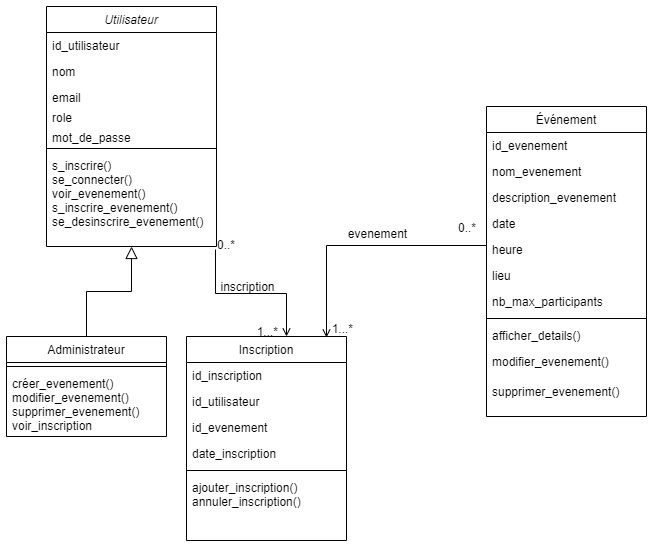

The diagram above was exported from draw.io. Its source (the exported page's mxGraphModel, read from the mxfile embedded in the PNG):
<mxGraphModel dx="880" dy="468" grid="1" gridSize="10" guides="1" tooltips="1" connect="1" arrows="1" fold="1" page="1" pageScale="1" pageWidth="827" pageHeight="1169" math="0" shadow="0">
  <root>
    <mxCell id="WIyWlLk6GJQsqaUBKTNV-0" />
    <mxCell id="WIyWlLk6GJQsqaUBKTNV-1" parent="WIyWlLk6GJQsqaUBKTNV-0" />
    <mxCell id="zkfFHV4jXpPFQw0GAbJ--0" value="Utilisateur" style="swimlane;fontStyle=2;align=center;verticalAlign=top;childLayout=stackLayout;horizontal=1;startSize=26;horizontalStack=0;resizeParent=1;resizeLast=0;collapsible=1;marginBottom=0;rounded=0;shadow=0;strokeWidth=1;" parent="WIyWlLk6GJQsqaUBKTNV-1" vertex="1">
      <mxGeometry x="160" y="30" width="170" height="240" as="geometry">
        <mxRectangle x="230" y="140" width="160" height="26" as="alternateBounds" />
      </mxGeometry>
    </mxCell>
    <mxCell id="zkfFHV4jXpPFQw0GAbJ--1" value="id_utilisateur" style="text;align=left;verticalAlign=top;spacingLeft=4;spacingRight=4;overflow=hidden;rotatable=0;points=[[0,0.5],[1,0.5]];portConstraint=eastwest;" parent="zkfFHV4jXpPFQw0GAbJ--0" vertex="1">
      <mxGeometry y="26" width="170" height="26" as="geometry" />
    </mxCell>
    <mxCell id="zkfFHV4jXpPFQw0GAbJ--2" value="nom" style="text;align=left;verticalAlign=top;spacingLeft=4;spacingRight=4;overflow=hidden;rotatable=0;points=[[0,0.5],[1,0.5]];portConstraint=eastwest;rounded=0;shadow=0;html=0;" parent="zkfFHV4jXpPFQw0GAbJ--0" vertex="1">
      <mxGeometry y="52" width="170" height="26" as="geometry" />
    </mxCell>
    <mxCell id="zkfFHV4jXpPFQw0GAbJ--3" value="email" style="text;align=left;verticalAlign=top;spacingLeft=4;spacingRight=4;overflow=hidden;rotatable=0;points=[[0,0.5],[1,0.5]];portConstraint=eastwest;rounded=0;shadow=0;html=0;" parent="zkfFHV4jXpPFQw0GAbJ--0" vertex="1">
      <mxGeometry y="78" width="170" height="20" as="geometry" />
    </mxCell>
    <mxCell id="wDfZmGijlrCcI6tizsO4-1" value="role" style="text;align=left;verticalAlign=top;spacingLeft=4;spacingRight=4;overflow=hidden;rotatable=0;points=[[0,0.5],[1,0.5]];portConstraint=eastwest;rounded=0;shadow=0;html=0;" vertex="1" parent="zkfFHV4jXpPFQw0GAbJ--0">
      <mxGeometry y="98" width="170" height="20" as="geometry" />
    </mxCell>
    <mxCell id="wDfZmGijlrCcI6tizsO4-0" value="mot_de_passe" style="text;align=left;verticalAlign=top;spacingLeft=4;spacingRight=4;overflow=hidden;rotatable=0;points=[[0,0.5],[1,0.5]];portConstraint=eastwest;rounded=0;shadow=0;html=0;" vertex="1" parent="zkfFHV4jXpPFQw0GAbJ--0">
      <mxGeometry y="118" width="170" height="20" as="geometry" />
    </mxCell>
    <mxCell id="zkfFHV4jXpPFQw0GAbJ--4" value="" style="line;html=1;strokeWidth=1;align=left;verticalAlign=middle;spacingTop=-1;spacingLeft=3;spacingRight=3;rotatable=0;labelPosition=right;points=[];portConstraint=eastwest;" parent="zkfFHV4jXpPFQw0GAbJ--0" vertex="1">
      <mxGeometry y="138" width="170" height="8" as="geometry" />
    </mxCell>
    <mxCell id="zkfFHV4jXpPFQw0GAbJ--5" value="s_inscrire()&#10;se_connecter()&#10;voir_evenement()&#10;s_inscrire_evenement()&#10;se_desinscrire_evenement()&#10;&#10;&#10;" style="text;align=left;verticalAlign=top;spacingLeft=4;spacingRight=4;overflow=hidden;rotatable=0;points=[[0,0.5],[1,0.5]];portConstraint=eastwest;" parent="zkfFHV4jXpPFQw0GAbJ--0" vertex="1">
      <mxGeometry y="146" width="170" height="94" as="geometry" />
    </mxCell>
    <mxCell id="zkfFHV4jXpPFQw0GAbJ--6" value="Administrateur" style="swimlane;fontStyle=0;align=center;verticalAlign=top;childLayout=stackLayout;horizontal=1;startSize=26;horizontalStack=0;resizeParent=1;resizeLast=0;collapsible=1;marginBottom=0;rounded=0;shadow=0;strokeWidth=1;" parent="WIyWlLk6GJQsqaUBKTNV-1" vertex="1">
      <mxGeometry x="120" y="360" width="160" height="100" as="geometry">
        <mxRectangle x="130" y="380" width="160" height="26" as="alternateBounds" />
      </mxGeometry>
    </mxCell>
    <mxCell id="zkfFHV4jXpPFQw0GAbJ--9" value="" style="line;html=1;strokeWidth=1;align=left;verticalAlign=middle;spacingTop=-1;spacingLeft=3;spacingRight=3;rotatable=0;labelPosition=right;points=[];portConstraint=eastwest;" parent="zkfFHV4jXpPFQw0GAbJ--6" vertex="1">
      <mxGeometry y="26" width="160" height="8" as="geometry" />
    </mxCell>
    <mxCell id="zkfFHV4jXpPFQw0GAbJ--11" value="créer_evenement()&#10;modifier_evenement()&#10;supprimer_evenement()&#10;voir_inscription" style="text;align=left;verticalAlign=top;spacingLeft=4;spacingRight=4;overflow=hidden;rotatable=0;points=[[0,0.5],[1,0.5]];portConstraint=eastwest;" parent="zkfFHV4jXpPFQw0GAbJ--6" vertex="1">
      <mxGeometry y="34" width="160" height="66" as="geometry" />
    </mxCell>
    <mxCell id="zkfFHV4jXpPFQw0GAbJ--12" value="" style="endArrow=block;endSize=10;endFill=0;shadow=0;strokeWidth=1;rounded=0;curved=0;edgeStyle=elbowEdgeStyle;elbow=vertical;" parent="WIyWlLk6GJQsqaUBKTNV-1" source="zkfFHV4jXpPFQw0GAbJ--6" target="zkfFHV4jXpPFQw0GAbJ--0" edge="1">
      <mxGeometry width="160" relative="1" as="geometry">
        <mxPoint x="200" y="203" as="sourcePoint" />
        <mxPoint x="200" y="203" as="targetPoint" />
      </mxGeometry>
    </mxCell>
    <mxCell id="zkfFHV4jXpPFQw0GAbJ--17" value="Événement" style="swimlane;fontStyle=0;align=center;verticalAlign=top;childLayout=stackLayout;horizontal=1;startSize=26;horizontalStack=0;resizeParent=1;resizeLast=0;collapsible=1;marginBottom=0;rounded=0;shadow=0;strokeWidth=1;" parent="WIyWlLk6GJQsqaUBKTNV-1" vertex="1">
      <mxGeometry x="600" y="130" width="160" height="310" as="geometry">
        <mxRectangle x="550" y="140" width="160" height="26" as="alternateBounds" />
      </mxGeometry>
    </mxCell>
    <mxCell id="zkfFHV4jXpPFQw0GAbJ--18" value="id_evenement" style="text;align=left;verticalAlign=top;spacingLeft=4;spacingRight=4;overflow=hidden;rotatable=0;points=[[0,0.5],[1,0.5]];portConstraint=eastwest;" parent="zkfFHV4jXpPFQw0GAbJ--17" vertex="1">
      <mxGeometry y="26" width="160" height="26" as="geometry" />
    </mxCell>
    <mxCell id="O68EdbGLf2nuVEOOvsJk-2" value="nom_evenement" style="text;align=left;verticalAlign=top;spacingLeft=4;spacingRight=4;overflow=hidden;rotatable=0;points=[[0,0.5],[1,0.5]];portConstraint=eastwest;rounded=0;shadow=0;html=0;" parent="zkfFHV4jXpPFQw0GAbJ--17" vertex="1">
      <mxGeometry y="52" width="160" height="26" as="geometry" />
    </mxCell>
    <mxCell id="zkfFHV4jXpPFQw0GAbJ--19" value="description_evenement" style="text;align=left;verticalAlign=top;spacingLeft=4;spacingRight=4;overflow=hidden;rotatable=0;points=[[0,0.5],[1,0.5]];portConstraint=eastwest;rounded=0;shadow=0;html=0;" parent="zkfFHV4jXpPFQw0GAbJ--17" vertex="1">
      <mxGeometry y="78" width="160" height="26" as="geometry" />
    </mxCell>
    <mxCell id="zkfFHV4jXpPFQw0GAbJ--20" value="date" style="text;align=left;verticalAlign=top;spacingLeft=4;spacingRight=4;overflow=hidden;rotatable=0;points=[[0,0.5],[1,0.5]];portConstraint=eastwest;rounded=0;shadow=0;html=0;" parent="zkfFHV4jXpPFQw0GAbJ--17" vertex="1">
      <mxGeometry y="104" width="160" height="26" as="geometry" />
    </mxCell>
    <mxCell id="wDfZmGijlrCcI6tizsO4-2" value="heure" style="text;align=left;verticalAlign=top;spacingLeft=4;spacingRight=4;overflow=hidden;rotatable=0;points=[[0,0.5],[1,0.5]];portConstraint=eastwest;rounded=0;shadow=0;html=0;" vertex="1" parent="zkfFHV4jXpPFQw0GAbJ--17">
      <mxGeometry y="130" width="160" height="26" as="geometry" />
    </mxCell>
    <mxCell id="zkfFHV4jXpPFQw0GAbJ--21" value="lieu" style="text;align=left;verticalAlign=top;spacingLeft=4;spacingRight=4;overflow=hidden;rotatable=0;points=[[0,0.5],[1,0.5]];portConstraint=eastwest;rounded=0;shadow=0;html=0;" parent="zkfFHV4jXpPFQw0GAbJ--17" vertex="1">
      <mxGeometry y="156" width="160" height="26" as="geometry" />
    </mxCell>
    <mxCell id="zkfFHV4jXpPFQw0GAbJ--22" value="nb_max_participants" style="text;align=left;verticalAlign=top;spacingLeft=4;spacingRight=4;overflow=hidden;rotatable=0;points=[[0,0.5],[1,0.5]];portConstraint=eastwest;rounded=0;shadow=0;html=0;" parent="zkfFHV4jXpPFQw0GAbJ--17" vertex="1">
      <mxGeometry y="182" width="160" height="26" as="geometry" />
    </mxCell>
    <mxCell id="zkfFHV4jXpPFQw0GAbJ--23" value="" style="line;html=1;strokeWidth=1;align=left;verticalAlign=middle;spacingTop=-1;spacingLeft=3;spacingRight=3;rotatable=0;labelPosition=right;points=[];portConstraint=eastwest;" parent="zkfFHV4jXpPFQw0GAbJ--17" vertex="1">
      <mxGeometry y="208" width="160" height="8" as="geometry" />
    </mxCell>
    <mxCell id="zkfFHV4jXpPFQw0GAbJ--24" value="afficher_details()" style="text;align=left;verticalAlign=top;spacingLeft=4;spacingRight=4;overflow=hidden;rotatable=0;points=[[0,0.5],[1,0.5]];portConstraint=eastwest;" parent="zkfFHV4jXpPFQw0GAbJ--17" vertex="1">
      <mxGeometry y="216" width="160" height="26" as="geometry" />
    </mxCell>
    <mxCell id="zkfFHV4jXpPFQw0GAbJ--25" value="modifier_evenement()" style="text;align=left;verticalAlign=top;spacingLeft=4;spacingRight=4;overflow=hidden;rotatable=0;points=[[0,0.5],[1,0.5]];portConstraint=eastwest;" parent="zkfFHV4jXpPFQw0GAbJ--17" vertex="1">
      <mxGeometry y="242" width="160" height="30" as="geometry" />
    </mxCell>
    <mxCell id="O68EdbGLf2nuVEOOvsJk-0" value="supprimer_evenement()" style="text;align=left;verticalAlign=top;spacingLeft=4;spacingRight=4;overflow=hidden;rotatable=0;points=[[0,0.5],[1,0.5]];portConstraint=eastwest;" parent="zkfFHV4jXpPFQw0GAbJ--17" vertex="1">
      <mxGeometry y="272" width="160" height="30" as="geometry" />
    </mxCell>
    <mxCell id="wDfZmGijlrCcI6tizsO4-3" value="Inscription" style="swimlane;fontStyle=0;align=center;verticalAlign=top;childLayout=stackLayout;horizontal=1;startSize=26;horizontalStack=0;resizeParent=1;resizeLast=0;collapsible=1;marginBottom=0;rounded=0;shadow=0;strokeWidth=1;" vertex="1" parent="WIyWlLk6GJQsqaUBKTNV-1">
      <mxGeometry x="300" y="360" width="160" height="204" as="geometry">
        <mxRectangle x="130" y="380" width="160" height="26" as="alternateBounds" />
      </mxGeometry>
    </mxCell>
    <mxCell id="wDfZmGijlrCcI6tizsO4-8" value="id_inscription" style="text;align=left;verticalAlign=top;spacingLeft=4;spacingRight=4;overflow=hidden;rotatable=0;points=[[0,0.5],[1,0.5]];portConstraint=eastwest;rounded=0;shadow=0;html=0;" vertex="1" parent="wDfZmGijlrCcI6tizsO4-3">
      <mxGeometry y="26" width="160" height="26" as="geometry" />
    </mxCell>
    <mxCell id="wDfZmGijlrCcI6tizsO4-9" value="id_utilisateur" style="text;align=left;verticalAlign=top;spacingLeft=4;spacingRight=4;overflow=hidden;rotatable=0;points=[[0,0.5],[1,0.5]];portConstraint=eastwest;rounded=0;shadow=0;html=0;" vertex="1" parent="wDfZmGijlrCcI6tizsO4-3">
      <mxGeometry y="52" width="160" height="26" as="geometry" />
    </mxCell>
    <mxCell id="wDfZmGijlrCcI6tizsO4-10" value="id_evenement" style="text;align=left;verticalAlign=top;spacingLeft=4;spacingRight=4;overflow=hidden;rotatable=0;points=[[0,0.5],[1,0.5]];portConstraint=eastwest;rounded=0;shadow=0;html=0;" vertex="1" parent="wDfZmGijlrCcI6tizsO4-3">
      <mxGeometry y="78" width="160" height="26" as="geometry" />
    </mxCell>
    <mxCell id="wDfZmGijlrCcI6tizsO4-11" value="date_inscription" style="text;align=left;verticalAlign=top;spacingLeft=4;spacingRight=4;overflow=hidden;rotatable=0;points=[[0,0.5],[1,0.5]];portConstraint=eastwest;rounded=0;shadow=0;html=0;" vertex="1" parent="wDfZmGijlrCcI6tizsO4-3">
      <mxGeometry y="104" width="160" height="26" as="geometry" />
    </mxCell>
    <mxCell id="wDfZmGijlrCcI6tizsO4-4" value="" style="line;html=1;strokeWidth=1;align=left;verticalAlign=middle;spacingTop=-1;spacingLeft=3;spacingRight=3;rotatable=0;labelPosition=right;points=[];portConstraint=eastwest;" vertex="1" parent="wDfZmGijlrCcI6tizsO4-3">
      <mxGeometry y="130" width="160" height="8" as="geometry" />
    </mxCell>
    <mxCell id="wDfZmGijlrCcI6tizsO4-5" value="ajouter_inscription()&#10;annuler_inscription()" style="text;align=left;verticalAlign=top;spacingLeft=4;spacingRight=4;overflow=hidden;rotatable=0;points=[[0,0.5],[1,0.5]];portConstraint=eastwest;" vertex="1" parent="wDfZmGijlrCcI6tizsO4-3">
      <mxGeometry y="138" width="160" height="66" as="geometry" />
    </mxCell>
    <mxCell id="wDfZmGijlrCcI6tizsO4-13" value="" style="endArrow=open;shadow=0;strokeWidth=1;rounded=0;curved=0;endFill=1;edgeStyle=elbowEdgeStyle;elbow=vertical;entryX=0.625;entryY=0;entryDx=0;entryDy=0;entryPerimeter=0;exitX=0.994;exitY=1.032;exitDx=0;exitDy=0;exitPerimeter=0;" edge="1" parent="WIyWlLk6GJQsqaUBKTNV-1" source="zkfFHV4jXpPFQw0GAbJ--5" target="wDfZmGijlrCcI6tizsO4-3">
      <mxGeometry x="0.5" y="41" relative="1" as="geometry">
        <mxPoint x="340" y="297" as="sourcePoint" />
        <mxPoint x="518" y="297" as="targetPoint" />
        <mxPoint x="-40" y="32" as="offset" />
      </mxGeometry>
    </mxCell>
    <mxCell id="wDfZmGijlrCcI6tizsO4-14" value="0..*" style="resizable=0;align=left;verticalAlign=bottom;labelBackgroundColor=none;fontSize=12;" connectable="0" vertex="1" parent="wDfZmGijlrCcI6tizsO4-13">
      <mxGeometry x="-1" relative="1" as="geometry">
        <mxPoint y="4" as="offset" />
      </mxGeometry>
    </mxCell>
    <mxCell id="wDfZmGijlrCcI6tizsO4-15" value="1...*" style="resizable=0;align=right;verticalAlign=bottom;labelBackgroundColor=none;fontSize=12;" connectable="0" vertex="1" parent="wDfZmGijlrCcI6tizsO4-13">
      <mxGeometry x="1" relative="1" as="geometry">
        <mxPoint x="-7" y="4" as="offset" />
      </mxGeometry>
    </mxCell>
    <mxCell id="wDfZmGijlrCcI6tizsO4-18" value="inscription" style="text;html=1;resizable=0;points=[];;align=center;verticalAlign=middle;labelBackgroundColor=none;rounded=0;shadow=0;strokeWidth=1;fontSize=12;" vertex="1" connectable="0" parent="WIyWlLk6GJQsqaUBKTNV-1">
      <mxGeometry x="360" y="310" as="geometry" />
    </mxCell>
    <mxCell id="wDfZmGijlrCcI6tizsO4-25" value="" style="endArrow=open;shadow=0;strokeWidth=1;rounded=0;curved=0;endFill=1;edgeStyle=elbowEdgeStyle;elbow=vertical;exitX=0;exitY=0.769;exitDx=0;exitDy=0;exitPerimeter=0;entryX=0.875;entryY=0.005;entryDx=0;entryDy=0;entryPerimeter=0;" edge="1" parent="WIyWlLk6GJQsqaUBKTNV-1" source="zkfFHV4jXpPFQw0GAbJ--18" target="wDfZmGijlrCcI6tizsO4-3">
      <mxGeometry x="0.5" y="41" relative="1" as="geometry">
        <mxPoint x="580" y="490" as="sourcePoint" />
        <mxPoint x="440" y="350" as="targetPoint" />
        <mxPoint x="-40" y="32" as="offset" />
      </mxGeometry>
    </mxCell>
    <mxCell id="wDfZmGijlrCcI6tizsO4-26" value="0..*" style="resizable=0;align=left;verticalAlign=bottom;labelBackgroundColor=none;fontSize=12;" connectable="0" vertex="1" parent="wDfZmGijlrCcI6tizsO4-25">
      <mxGeometry x="-1" relative="1" as="geometry">
        <mxPoint x="-30" y="84" as="offset" />
      </mxGeometry>
    </mxCell>
    <mxCell id="wDfZmGijlrCcI6tizsO4-27" value="1...*" style="resizable=0;align=right;verticalAlign=bottom;labelBackgroundColor=none;fontSize=12;" connectable="0" vertex="1" parent="wDfZmGijlrCcI6tizsO4-25">
      <mxGeometry x="1" relative="1" as="geometry">
        <mxPoint x="28" as="offset" />
      </mxGeometry>
    </mxCell>
    <mxCell id="wDfZmGijlrCcI6tizsO4-28" value="evenement" style="text;html=1;resizable=0;points=[];;align=center;verticalAlign=middle;labelBackgroundColor=none;rounded=0;shadow=0;strokeWidth=1;fontSize=12;" vertex="1" connectable="0" parent="wDfZmGijlrCcI6tizsO4-25">
      <mxGeometry x="0.5" y="49" relative="1" as="geometry">
        <mxPoint x="1" y="-17" as="offset" />
      </mxGeometry>
    </mxCell>
  </root>
</mxGraphModel>